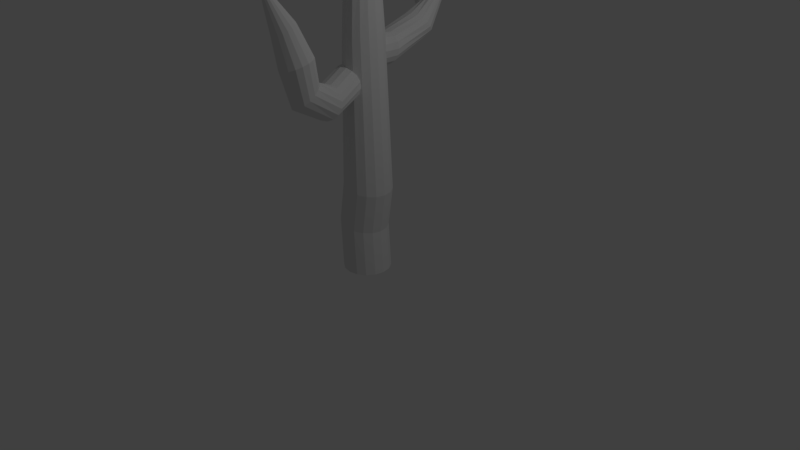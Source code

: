 # Source: cactus.blend  (saved by Blender 2.78.0; exported with 4.5.12 LTS)
import bpy
from mathutils import Matrix  # noqa: F401  (used for matrix-valued properties, if any)

bpy.ops.wm.read_factory_settings(use_empty=True)
scene = bpy.context.scene
scene.name = 'Scene'

# ---- collections
col_collection_1 = bpy.data.collections.new('Collection 1'); scene.collection.children.link(col_collection_1)

# ---- world
world_world = bpy.data.worlds.new('World'); scene.world = world_world
world_world.color = (0.05088, 0.05088, 0.05088)
world_world.use_sun_shadow = False
world_world.sun_shadow_jitter_overblur = 0.0
world_world.cycles.sampling_method = 'MANUAL'

# ---- cameras
cam_camera = bpy.data.cameras.new('Camera')
cam_camera.clip_end = 100.0
cam_camera.lens = 35.0
cam_camera.sensor_width = 32.0
cam_camera.sensor_height = 18.0
cam_camera.ortho_scale = 7.314
cam_camera.dof.focus_distance = 0.0
cam_camera.dof.aperture_fstop = 128.0

# ---- lights
light_lamp = bpy.data.lights.new('Lamp', 'POINT')
light_lamp.transmission_factor = 0.0
light_lamp.cutoff_distance = 30.0
light_lamp.energy = 100.0
light_lamp.shadow_buffer_clip_start = 1.001
light_lamp.shadow_soft_size = 0.1
light_lamp.shadow_maximum_resolution = 0.006
light_lamp.use_absolute_resolution = True

# ---- meshes
me_cylinder = bpy.data.meshes.new('Cylinder')
me_cylinder.from_pydata([(-1.309e-08, 1.132, -1.251), (-0.1477, 1.132, 1.023), (0.4331, 1.046, -1.251), (0.2804, 1.046, 0.9578), (0.8003, 0.8003, -1.251), (0.6433, 0.8003, 0.9022), (1.046, 0.4331, -1.251), (0.8858, 0.4331, 0.865), (1.132, -4.783e-08, -1.251), (0.971, -4.783e-08, 0.8519), (1.046, -0.4331, -1.251), (0.8858, -0.4331, 0.865), (0.8003, -0.8003, -1.251), (0.6433, -0.8003, 0.9022), (0.4331, -1.046, -1.251), (0.2804, -1.046, 0.9578), (1.578e-07, -1.132, -1.251), (-0.1477, -1.132, 1.023), (-0.4331, -1.046, -1.251), (-0.5758, -1.046, 1.089), (-0.8003, -0.8003, -1.251), (-0.9387, -0.8003, 1.145), (-1.046, -0.4331, -1.251), (-1.181, -0.4331, 1.182), (-1.132, 1.513e-08, -1.251), (-1.266, 1.513e-08, 1.195), (-1.046, 0.4331, -1.251), (-1.181, 0.4331, 1.182), (-0.8003, 0.8003, -1.251), (-0.9387, 0.8003, 1.145), (-0.4331, 1.046, -1.251), (-0.5758, 1.046, 1.089), (0.3289, 0.9239, 9.744), (-9.696e-07, 1.0, 9.548), (0.6078, 0.7071, 9.91), (0.7941, 0.3827, 10.02), (0.8595, -4.371e-08, 10.06), (0.7941, -0.3827, 10.02), (0.6078, -0.7071, 9.91), (0.3289, -0.9239, 9.744), (-8.398e-07, -1.0, 9.548), (-0.3289, -0.9239, 9.353), (-0.6078, -0.7071, 9.187), (-0.7941, -0.3827, 9.076), (-0.8595, 1.192e-08, 9.037), (-0.7941, 0.3827, 9.076), (-0.6078, 0.7071, 9.187), (-0.3289, 0.9239, 9.353), (0.2751, 0.7762, 12.42), (0.002735, 0.8401, 12.59), (0.5059, 0.5943, 12.27), (0.6602, 0.3221, 12.17), (0.7143, 0.0009668, 12.14), (0.6602, -0.3202, 12.17), (0.5059, -0.5924, 12.27), (0.2751, -0.7743, 12.42), (0.002735, -0.8382, 12.59), (-0.2696, -0.7743, 12.76), (-0.5004, -0.5924, 12.9), (-0.6547, -0.3202, 13.0), (-0.7089, 0.0009669, 13.03), (-0.6547, 0.3221, 13.0), (-0.5004, 0.5943, 12.9), (-0.2696, 0.7762, 12.76), (0.3239, 0.8444, 15.65), (0.002736, 0.9082, 15.65), (0.6646, 0.5943, 15.65), (0.8465, 0.3221, 15.65), (0.9103, 0.0009668, 15.65), (0.8465, -0.3202, 15.65), (0.6646, -0.5924, 15.65), (0.3239, -0.7743, 15.65), (0.002736, -0.876, 15.65), (-0.3184, -0.8122, 15.65), (-0.5906, -0.6303, 15.65), (-0.7725, -0.358, 15.65), (-0.8364, 0.0009669, 15.65), (-0.7725, 0.3221, 15.65), (-0.5906, 0.6624, 15.65), (-0.3184, 0.8444, 15.65), (0.02753, 0.06259, 16.97), (0.01539, 0.065, 16.97), (0.0658, 0.02787, 16.97), (0.07268, 0.01758, 16.97), (0.07509, 0.005441, 16.97), (0.07268, -0.0067, 16.97), (0.0658, -0.01699, 16.97), (0.02753, -0.02387, 16.97), (0.01539, -0.04176, 16.97), (0.003248, -0.03934, 16.97), (-0.007044, -0.03246, 16.97), (-0.01392, -0.02217, 16.97), (-0.01634, 0.005441, 16.97), (-0.01392, 0.01758, 16.97), (-0.007044, 0.05571, 16.97), (0.003248, 0.06259, 16.97), (1.266, -4.783e-08, 2.778), (1.181, -0.4331, 2.791), (-0.2804, -1.046, 3.015), (-0.6433, -0.8003, 3.071), (-0.6433, 0.8003, 3.071), (-0.2804, 1.046, 3.015), (0.9387, 0.8003, 2.828), (1.181, 0.4331, 2.791), (0.5758, -1.046, 2.884), (0.1477, -1.132, 2.95), (0.1477, 1.132, 2.95), (0.5758, 1.046, 2.884), (-0.971, 1.513e-08, 3.121), (-0.8858, 0.4331, 3.108), (0.9387, -0.8003, 2.828), (-0.8858, -0.4331, 3.108), (0.3827, 0.9239, 11.34), (4.425e-07, 1.0, 11.34), (0.7071, 0.7071, 11.34), (0.9239, 0.3827, 11.34), (1.0, -4.371e-08, 11.34), (0.9239, -0.3827, 11.34), (0.7071, -0.7071, 11.34), (0.3827, -0.9239, 11.34), (5.935e-07, -1.0, 11.34), (-0.3827, -0.9239, 11.34), (-0.7071, -0.7071, 11.34), (-0.9239, -0.3827, 11.34), (-1.0, 1.192e-08, 11.34), (-0.9239, 0.3827, 11.34), (-0.7071, 0.7071, 11.34), (-0.3827, 0.9239, 11.34), (0.05364, 0.308, 8.332), (-0.5381, 1.721, 8.107), (0.3248, 0.4126, 8.406), (-0.2558, 1.782, 8.187), (0.5432, 0.5148, 8.584), (-0.02794, 1.848, 8.37), (0.6756, 0.5992, 8.84), (0.1107, 1.908, 8.629), (0.7018, 0.653, 9.134), (0.1391, 1.953, 8.924), (0.6178, 0.6678, 9.421), (0.05291, 1.977, 9.21), (0.4364, 0.6416, 9.658), (-0.1348, 1.975, 9.444), (0.1852, 0.5782, 9.809), (-0.3954, 1.948, 9.59), (-0.09749, 0.4873, 9.851), (-0.6893, 1.9, 9.626), (-0.3687, 0.3828, 9.777), (-0.9716, 1.838, 9.546), (-0.5871, 0.2805, 9.599), (-1.199, 1.772, 9.362), (-0.7194, 0.1961, 9.344), (-1.338, 1.712, 9.103), (-0.7456, 0.1424, 9.05), (-1.367, 1.667, 8.808), (-0.6616, 0.1275, 8.762), (-1.28, 1.643, 8.522), (-0.4802, 0.1538, 8.525), (-1.093, 1.645, 8.288), (-0.2291, 0.2172, 8.374), (-0.832, 1.673, 8.142), (-1.627, 6.417, 10.42), (-1.868, 6.37, 10.24), (-1.384, 6.348, 10.58), (-1.178, 6.173, 10.71), (-1.039, 5.919, 10.78), (-0.9887, 5.623, 10.79), (-1.035, 5.332, 10.74), (-1.17, 5.089, 10.63), (-1.374, 4.932, 10.47), (-1.616, 4.884, 10.3), (-1.859, 4.953, 10.14), (-2.065, 5.128, 10.01), (-2.204, 5.383, 9.935), (-2.254, 5.678, 9.924), (-2.208, 5.97, 9.978), (-2.072, 6.212, 10.09), (-0.003406, -2.801, 8.005), (-0.7764, -1.026, 8.332), (-0.07972, -2.913, 7.738), (-0.8368, -1.1, 8.047), (-0.04758, -2.987, 7.449), (-0.794, -1.12, 7.751), (0.08813, -3.011, 7.183), (-0.6545, -1.082, 7.488), (0.3068, -2.982, 6.979), (-0.4397, -0.9941, 7.299), (0.575, -2.904, 6.87), (-0.1821, -0.8679, 7.211), (0.852, -2.789, 6.872), (0.07902, -0.7231, 7.239), (1.096, -2.655, 6.984), (0.3039, -0.5817, 7.379), (-3.217, 5.693, 12.68), (-3.147, 5.673, 12.73), (-3.087, 5.622, 12.77), (-3.047, 5.548, 12.79), (-3.033, 5.463, 12.79), (-3.046, 5.379, 12.77), (-3.085, 5.308, 12.74), (-3.144, 5.263, 12.7), (-3.214, 5.249, 12.65), (-3.284, 5.269, 12.6), (-3.344, 5.32, 12.56), (-3.384, 5.393, 12.54), (-3.399, 5.479, 12.54), (-3.385, 5.563, 12.55), (-3.346, 5.633, 12.59), (-3.287, 5.679, 12.63), (-2.76, 5.973, 11.33), (-2.86, 5.795, 11.25), (-2.894, 5.58, 11.21), (-2.857, 5.363, 11.21), (-2.755, 5.175, 11.27), (-2.603, 5.046, 11.36), (-2.424, 4.995, 11.48), (-2.246, 5.031, 11.61), (-2.096, 5.146, 11.72), (-1.996, 5.325, 11.81), (-1.962, 5.539, 11.85), (-1.999, 5.757, 11.84), (-2.101, 5.944, 11.78), (-2.253, 6.073, 11.69), (-2.61, 6.089, 11.44), (-2.432, 6.124, 11.57), (-0.1415, 4.186, 9.496), (-0.1414, 3.977, 9.71), (-1.037, 3.471, 10.06), (-1.312, 3.526, 9.954), (-1.523, 4.251, 9.172), (-1.313, 4.419, 9.039), (-0.4657, 4.498, 9.116), (-0.2554, 4.369, 9.287), (-0.4653, 3.605, 10.03), (-0.74, 3.499, 10.09), (-1.038, 4.525, 8.982), (-0.7405, 4.552, 9.009), (-1.636, 3.837, 9.574), (-1.636, 4.047, 9.36), (-0.2551, 3.773, 9.898), (-1.522, 3.654, 9.783), (3.384, 2.06, 10.0), (3.001, 2.06, 9.927), (3.708, 2.06, 10.22), (3.925, 2.06, 10.54), (4.001, 2.061, 10.93), (3.925, 2.061, 11.31), (3.708, 2.061, 11.63), (3.384, 2.062, 11.85), (3.001, 2.062, 11.93), (2.619, 2.062, 11.85), (2.294, 2.061, 11.63), (2.077, 2.061, 11.31), (2.001, 2.061, 10.93), (2.077, 2.06, 10.54), (2.294, 2.06, 10.22), (2.619, 2.06, 10.0), (-0.622, -0.9096, 8.561), (0.1698, -2.668, 8.211), (-0.3972, -0.7682, 8.7), (0.4134, -2.534, 8.323), (-0.1361, -0.6234, 8.728), (0.6904, -2.419, 8.325), (0.1215, -0.4972, 8.641), (0.9587, -2.341, 8.215), (0.3364, -0.4088, 8.451), (1.177, -2.312, 8.012), (0.4758, -0.3717, 8.188), (1.313, -2.336, 7.746), (0.5186, -0.3915, 7.892), (1.345, -2.41, 7.457), (0.4582, -0.4653, 7.608), (1.269, -2.522, 7.189), (0.98, -4.995, 9.413), (1.261, -4.922, 9.489), (0.6864, -4.955, 9.367), (0.4247, -4.809, 9.358), (0.2347, -4.579, 9.386), (0.1454, -4.3, 9.449), (0.1703, -4.014, 9.536), (0.3057, -3.765, 9.634), (0.531, -3.591, 9.728), (0.8118, -3.518, 9.804), (1.105, -3.558, 9.851), (1.367, -3.704, 9.86), (1.557, -3.934, 9.831), (1.646, -4.213, 9.769), (1.621, -4.499, 9.682), (1.486, -4.748, 9.584), (0.3993, -5.287, 12.16), (0.3143, -5.274, 12.15), (0.2386, -5.232, 12.15), (0.1836, -5.166, 12.17), (0.1578, -5.088, 12.19), (0.165, -5.008, 12.23), (0.2041, -4.939, 12.26), (0.2693, -4.891, 12.29), (0.3506, -4.872, 12.32), (0.4355, -4.885, 12.33), (0.5113, -4.927, 12.33), (0.5662, -4.993, 12.31), (0.5921, -5.071, 12.29), (0.5849, -5.151, 12.26), (0.5457, -5.22, 12.22), (0.4805, -5.268, 12.19), (1.067, -4.94, 10.92), (1.166, -4.764, 11.01), (1.185, -4.56, 11.09), (1.119, -4.36, 11.16), (0.9792, -4.193, 11.19), (0.7865, -4.086, 11.2), (0.5704, -4.053, 11.17), (0.3636, -4.101, 11.11), (0.1978, -4.222, 11.02), (0.09808, -4.398, 10.94), (0.07972, -4.601, 10.85), (0.1455, -4.802, 10.79), (0.2854, -4.969, 10.75), (0.478, -5.076, 10.75), (0.901, -5.061, 10.84), (0.6942, -5.109, 10.78), (0.2346, -4.136, 7.66), (0.05218, -3.92, 7.76), (0.3553, -3.153, 8.468), (0.6306, -3.133, 8.585), (1.436, -3.824, 8.35), (1.408, -4.055, 8.16), (0.7746, -4.368, 7.681), (0.4883, -4.294, 7.633), (-0.002902, -3.447, 8.106), (0.1328, -3.263, 8.299), (1.272, -4.239, 7.967), (1.05, -4.349, 7.798), (1.171, -3.366, 8.606), (1.353, -3.582, 8.506), (-0.03122, -3.678, 7.917), (0.9169, -3.208, 8.633)], [(112, 113), (114, 112), (115, 114), (116, 115), (117, 116), (118, 117), (119, 118), (120, 119), (121, 120), (122, 121), (123, 122), (124, 123), (125, 124), (126, 125), (127, 126), (113, 127), (240, 241), (242, 240), (243, 242), (244, 243), (245, 244), (246, 245), (247, 246), (248, 247), (249, 248), (250, 249), (251, 250), (252, 251), (253, 252), (254, 253), (255, 254), (241, 255)], [(0, 1, 3, 2), (2, 3, 5, 4), (4, 5, 7, 6), (6, 7, 9, 8), (8, 9, 11, 10), (10, 11, 13, 12), (12, 13, 15, 14), (14, 15, 17, 16), (16, 17, 19, 18), (18, 19, 21, 20), (20, 21, 23, 22), (22, 23, 25, 24), (24, 25, 27, 26), (26, 27, 29, 28), (97, 96, 36, 37), (28, 29, 31, 30), (30, 31, 1, 0), (0, 2, 4, 6, 8, 10, 12, 14, 16, 18, 20, 22, 24, 26, 28, 30), (43, 42, 58, 59), (99, 98, 41, 42), (101, 100, 46, 47), (103, 102, 34, 35), (105, 104, 39, 40), (107, 106, 33, 32), (109, 108, 44, 45), (110, 97, 37, 38), (111, 99, 42, 43), (106, 101, 47, 33), (96, 103, 35, 36), (98, 105, 40, 41), (100, 109, 45, 46), (102, 107, 32, 34), (104, 110, 38, 39), (108, 111, 43, 44), (49, 63, 79, 65), (36, 35, 51, 52), (44, 43, 59, 60), (37, 36, 52, 53), (45, 44, 60, 61), (38, 37, 53, 54), (46, 45, 61, 62), (39, 38, 54, 55), (47, 46, 62, 63), (40, 39, 55, 56), (32, 33, 49, 48), (33, 47, 63, 49), (41, 40, 56, 57), (34, 32, 48, 50), (42, 41, 57, 58), (35, 34, 50, 51), (78, 77, 93, 94), (57, 56, 72, 73), (50, 48, 64, 66), (58, 57, 73, 74), (51, 50, 66, 67), (59, 58, 74, 75), (52, 51, 67, 68), (60, 59, 75, 76), (53, 52, 68, 69), (61, 60, 76, 77), (54, 53, 69, 70), (62, 61, 77, 78), (55, 54, 70, 71), (63, 62, 78, 79), (56, 55, 71, 72), (48, 49, 65, 64), (80, 81, 95, 94, 93, 92, 91, 90, 89, 88, 87, 86, 85, 84, 83, 82), (71, 70, 86, 87), (79, 78, 94, 95), (72, 71, 87, 88), (64, 65, 81, 80), (65, 79, 95, 81), (73, 72, 88, 89), (66, 64, 80, 82), (74, 73, 89, 90), (67, 66, 82, 83), (75, 74, 90, 91), (68, 67, 83, 84), (76, 75, 91, 92), (69, 68, 84, 85), (77, 76, 92, 93), (70, 69, 85, 86), (25, 23, 111, 108), (15, 13, 110, 104), (5, 3, 107, 102), (29, 27, 109, 100), (19, 17, 105, 98), (9, 7, 103, 96), (1, 31, 101, 106), (23, 21, 99, 111), (13, 11, 97, 110), (27, 25, 108, 109), (3, 1, 106, 107), (17, 15, 104, 105), (7, 5, 102, 103), (31, 29, 100, 101), (21, 19, 98, 99), (11, 9, 96, 97), (128, 129, 131, 130), (130, 131, 133, 132), (132, 133, 135, 134), (134, 135, 137, 136), (136, 137, 139, 138), (138, 139, 141, 140), (140, 141, 143, 142), (142, 143, 145, 144), (144, 145, 147, 146), (146, 147, 149, 148), (148, 149, 151, 150), (150, 151, 153, 152), (152, 153, 155, 154), (154, 155, 157, 156), (225, 224, 164, 165), (156, 157, 159, 158), (158, 159, 129, 128), (128, 130, 132, 134, 136, 138, 140, 142, 144, 146, 148, 150, 152, 154, 156, 158), (213, 214, 200, 201), (227, 226, 169, 170), (229, 228, 174, 175), (231, 230, 162, 163), (233, 232, 167, 168), (235, 234, 161, 160), (237, 236, 172, 173), (238, 225, 165, 166), (239, 227, 170, 171), (234, 229, 175, 161), (224, 231, 163, 164), (226, 233, 168, 169), (228, 237, 173, 174), (230, 235, 160, 162), (232, 238, 166, 167), (236, 239, 171, 172), (260, 261, 263, 262), (179, 178, 176, 177), (212, 213, 201, 202), (183, 182, 180, 181), (211, 212, 202, 203), (187, 186, 184, 185), (210, 211, 203, 204), (191, 190, 188, 189), (192, 207, 206, 205, 204, 203, 202, 201, 200, 199, 198, 197, 196, 195, 194, 193), (209, 210, 204, 205), (321, 320, 276, 277), (262, 263, 265, 264), (215, 216, 198, 199), (264, 265, 267, 266), (214, 215, 199, 200), (256, 257, 259, 258), (162, 160, 223, 221), (222, 208, 206, 207), (266, 267, 269, 268), (223, 222, 207, 192), (258, 259, 261, 260), (221, 223, 192, 193), (177, 176, 257, 256), (220, 221, 193, 194), (181, 180, 178, 179), (219, 220, 194, 195), (185, 184, 182, 183), (218, 219, 195, 196), (189, 188, 186, 187), (217, 218, 196, 197), (216, 217, 197, 198), (268, 269, 271, 270), (169, 168, 215, 214), (173, 172, 211, 210), (208, 209, 205, 206), (165, 164, 219, 218), (161, 175, 208, 222), (168, 167, 216, 215), (172, 171, 212, 211), (160, 161, 222, 223), (164, 163, 220, 219), (175, 174, 209, 208), (171, 170, 213, 212), (167, 166, 217, 216), (163, 162, 221, 220), (174, 173, 210, 209), (170, 169, 214, 213), (166, 165, 218, 217), (153, 151, 239, 236), (143, 141, 238, 232), (133, 131, 235, 230), (157, 155, 237, 228), (147, 145, 233, 226), (137, 135, 231, 224), (129, 159, 229, 234), (151, 149, 227, 239), (141, 139, 225, 238), (155, 153, 236, 237), (131, 129, 234, 235), (145, 143, 232, 233), (135, 133, 230, 231), (159, 157, 228, 229), (149, 147, 226, 227), (139, 137, 224, 225), (270, 271, 190, 191), (309, 310, 296, 297), (323, 322, 281, 282), (325, 324, 286, 287), (327, 326, 274, 275), (329, 328, 279, 280), (331, 330, 273, 272), (333, 332, 284, 285), (334, 321, 277, 278), (335, 323, 282, 283), (330, 325, 287, 273), (320, 327, 275, 276), (322, 329, 280, 281), (324, 333, 285, 286), (326, 331, 272, 274), (328, 334, 278, 279), (332, 335, 283, 284), (308, 309, 297, 298), (307, 308, 298, 299), (306, 307, 299, 300), (305, 306, 300, 301), (311, 312, 294, 295), (310, 311, 295, 296), (274, 272, 319, 317), (318, 304, 302, 303), (319, 318, 303, 288), (317, 319, 288, 289), (316, 317, 289, 290), (315, 316, 290, 291), (314, 315, 291, 292), (313, 314, 292, 293), (312, 313, 293, 294), (281, 280, 311, 310), (285, 284, 307, 306), (304, 305, 301, 302), (277, 276, 315, 314), (273, 287, 304, 318), (280, 279, 312, 311), (284, 283, 308, 307), (272, 273, 318, 319), (276, 275, 316, 315), (287, 286, 305, 304), (283, 282, 309, 308), (279, 278, 313, 312), (275, 274, 317, 316), (286, 285, 306, 305), (282, 281, 310, 309), (278, 277, 314, 313), (265, 263, 335, 332), (176, 178, 334, 328), (186, 188, 331, 326), (269, 267, 333, 324), (259, 257, 329, 322), (182, 184, 327, 320), (190, 271, 325, 330), (263, 261, 323, 335), (178, 180, 321, 334), (267, 265, 332, 333), (188, 190, 330, 331), (257, 176, 328, 329), (184, 186, 326, 327), (271, 269, 324, 325), (261, 259, 322, 323), (180, 182, 320, 321)])
me_cylinder.use_remesh_preserve_volume = False
me_cylinder.use_remesh_preserve_attributes = False
me_cylinder.use_mirror_vertex_groups = False
me_cylinder.update()

# ---- objects
ob_cylinder = bpy.data.objects.new('Cylinder', me_cylinder)
ob_lamp = bpy.data.objects.new('Lamp', light_lamp)
ob_camera = bpy.data.objects.new('Camera', cam_camera)

# ---- transforms, parenting, visibility, modifiers, constraints
ob_cylinder.location = (-0.03621, 0.002714, 0.177)
ob_cylinder.scale = (0.2694, 0.2694, 0.2694)
ob_cylinder.lineart.crease_threshold = 0.0
ob_lamp.location = (4.076, 1.005, 5.904)
ob_lamp.rotation_euler = (0.6503, 0.05522, 1.866)
ob_lamp.lock_rotations_4d = False
ob_lamp.empty_display_type = 'ARROWS'
ob_lamp.color = (0.0, 0.0, 0.0, 0.0)
ob_lamp.lineart.crease_threshold = 0.0
ob_camera.location = (7.481, -6.508, 5.344)
ob_camera.rotation_euler = (1.109, 0.0, 0.8149)
ob_camera.lock_rotations_4d = False
ob_camera.empty_display_type = 'ARROWS'
ob_camera.color = (0.0, 0.0, 0.0, 0.0)
ob_camera.display_type = 'WIRE'
ob_camera.lineart.crease_threshold = 0.0

# ---- collection membership
col_collection_1.objects.link(ob_cylinder)
col_collection_1.objects.link(ob_lamp)
col_collection_1.objects.link(ob_camera)

# ---- scene / render settings (as saved in the file)
scene.camera = ob_camera
scene.frame_start = 1; scene.frame_end = 250; scene.frame_set(1)
scene.render.engine = 'BLENDER_EEVEE_NEXT'
scene.render.resolution_percentage = 50
scene.render.dither_intensity = 0.0
scene.cycles.use_denoising = False
scene.cycles.samples = 128
scene.cycles.sampling_pattern = 'TABULATED_SOBOL'
scene.cycles.light_sampling_threshold = 0.0
scene.cycles.use_adaptive_sampling = False
scene.cycles.use_light_tree = False
scene.cycles.blur_glossy = 0.0
scene.cycles.sample_clamp_indirect = 0.0
scene.view_settings.view_transform = 'Standard'
bpy.context.view_layer.update()
